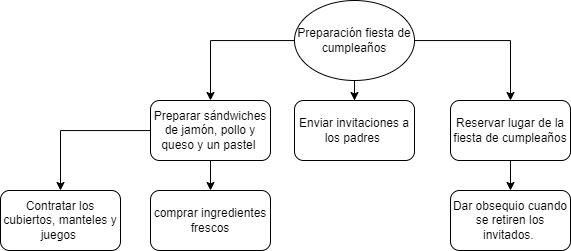

The diagram above was exported from draw.io. Its source (the exported page's mxGraphModel, read from the mxfile embedded in the PNG):
<mxGraphModel dx="544" dy="895" grid="1" gridSize="10" guides="1" tooltips="1" connect="1" arrows="1" fold="1" page="1" pageScale="1" pageWidth="827" pageHeight="1169" math="0" shadow="0">
  <root>
    <mxCell id="0" />
    <mxCell id="1" parent="0" />
    <mxCell id="oooTTinKgGyV7iUQ_ZWE-3" value="" style="edgeStyle=orthogonalEdgeStyle;rounded=0;orthogonalLoop=1;jettySize=auto;html=1;" edge="1" parent="1" source="oooTTinKgGyV7iUQ_ZWE-1" target="oooTTinKgGyV7iUQ_ZWE-2">
      <mxGeometry relative="1" as="geometry" />
    </mxCell>
    <mxCell id="oooTTinKgGyV7iUQ_ZWE-5" value="" style="edgeStyle=orthogonalEdgeStyle;rounded=0;orthogonalLoop=1;jettySize=auto;html=1;" edge="1" parent="1" source="oooTTinKgGyV7iUQ_ZWE-1" target="oooTTinKgGyV7iUQ_ZWE-4">
      <mxGeometry relative="1" as="geometry" />
    </mxCell>
    <mxCell id="oooTTinKgGyV7iUQ_ZWE-7" value="" style="edgeStyle=orthogonalEdgeStyle;rounded=0;orthogonalLoop=1;jettySize=auto;html=1;" edge="1" parent="1" source="oooTTinKgGyV7iUQ_ZWE-1" target="oooTTinKgGyV7iUQ_ZWE-6">
      <mxGeometry relative="1" as="geometry" />
    </mxCell>
    <mxCell id="oooTTinKgGyV7iUQ_ZWE-1" value="Preparación fiesta de cumpleaños" style="ellipse;whiteSpace=wrap;html=1;" vertex="1" parent="1">
      <mxGeometry x="354" y="60" width="120" height="80" as="geometry" />
    </mxCell>
    <mxCell id="oooTTinKgGyV7iUQ_ZWE-2" value="Enviar invitaciones a los padres&amp;nbsp;" style="rounded=1;whiteSpace=wrap;html=1;" vertex="1" parent="1">
      <mxGeometry x="354" y="160" width="120" height="60" as="geometry" />
    </mxCell>
    <mxCell id="oooTTinKgGyV7iUQ_ZWE-9" value="" style="edgeStyle=orthogonalEdgeStyle;rounded=0;orthogonalLoop=1;jettySize=auto;html=1;" edge="1" parent="1" source="oooTTinKgGyV7iUQ_ZWE-4" target="oooTTinKgGyV7iUQ_ZWE-8">
      <mxGeometry relative="1" as="geometry" />
    </mxCell>
    <mxCell id="oooTTinKgGyV7iUQ_ZWE-11" value="" style="edgeStyle=orthogonalEdgeStyle;rounded=0;orthogonalLoop=1;jettySize=auto;html=1;" edge="1" parent="1" source="oooTTinKgGyV7iUQ_ZWE-4" target="oooTTinKgGyV7iUQ_ZWE-10">
      <mxGeometry relative="1" as="geometry" />
    </mxCell>
    <mxCell id="oooTTinKgGyV7iUQ_ZWE-4" value="Preparar sándwiches de jamón, pollo y queso y un pastel&amp;nbsp;" style="rounded=1;whiteSpace=wrap;html=1;" vertex="1" parent="1">
      <mxGeometry x="210" y="160" width="120" height="60" as="geometry" />
    </mxCell>
    <mxCell id="oooTTinKgGyV7iUQ_ZWE-13" value="" style="edgeStyle=orthogonalEdgeStyle;rounded=0;orthogonalLoop=1;jettySize=auto;html=1;" edge="1" parent="1" source="oooTTinKgGyV7iUQ_ZWE-6" target="oooTTinKgGyV7iUQ_ZWE-12">
      <mxGeometry relative="1" as="geometry" />
    </mxCell>
    <mxCell id="oooTTinKgGyV7iUQ_ZWE-6" value="Reservar lugar de la fiesta de cumpleaños" style="rounded=1;whiteSpace=wrap;html=1;" vertex="1" parent="1">
      <mxGeometry x="510" y="160" width="120" height="60" as="geometry" />
    </mxCell>
    <mxCell id="oooTTinKgGyV7iUQ_ZWE-8" value="comprar ingredientes frescos" style="rounded=1;whiteSpace=wrap;html=1;" vertex="1" parent="1">
      <mxGeometry x="210" y="250" width="120" height="60" as="geometry" />
    </mxCell>
    <mxCell id="oooTTinKgGyV7iUQ_ZWE-10" value="Contratar los cubiertos, manteles y juegos&amp;nbsp;" style="whiteSpace=wrap;html=1;rounded=1;" vertex="1" parent="1">
      <mxGeometry x="60" y="250" width="120" height="60" as="geometry" />
    </mxCell>
    <mxCell id="oooTTinKgGyV7iUQ_ZWE-12" value="Dar obsequio cuando se retiren los invitados.&amp;nbsp;" style="whiteSpace=wrap;html=1;rounded=1;" vertex="1" parent="1">
      <mxGeometry x="510" y="250" width="120" height="60" as="geometry" />
    </mxCell>
  </root>
</mxGraphModel>